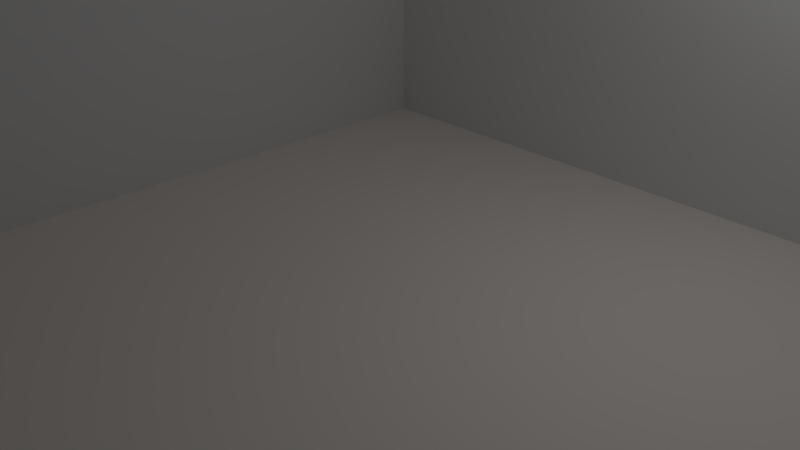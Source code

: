 # Source: background.blend  (saved by Blender 2.79.7; exported with 4.5.12 LTS)
import bpy
from mathutils import Matrix  # noqa: F401  (used for matrix-valued properties, if any)

bpy.ops.wm.read_factory_settings(use_empty=True)
scene = bpy.context.scene
scene.name = 'Scene'

# ---- collections
col_collection_1 = bpy.data.collections.new('Collection 1'); scene.collection.children.link(col_collection_1)

# ---- materials (node trees are filled in below, after node groups)
mat_wall = bpy.data.materials.new('wall')
mat_wall.alpha_threshold = 0.0
mat_wall.use_transparent_shadow = False
mat_wall.preview_render_type = 'FLAT'
mat_wall.roughness = 0.5
mat_wall.specular_intensity = 0.0
mat_floor = bpy.data.materials.new('floor')
mat_floor.alpha_threshold = 0.0
mat_floor.use_transparent_shadow = False
mat_floor.preview_render_type = 'FLAT'
mat_floor.diffuse_color = (1.0, 0.9261, 0.8697, 1.0)
mat_floor.roughness = 0.5
mat_floor.specular_intensity = 0.4837
mat_floor.line_color = (0.0, 0.0, 0.0, 1.0)

# ---- material node trees

# ---- world
world_world = bpy.data.worlds.new('World'); scene.world = world_world
world_world.color = (0.05088, 0.05088, 0.05088)
world_world.use_sun_shadow = False
world_world.sun_shadow_jitter_overblur = 0.0

# ---- cameras
cam_camera = bpy.data.cameras.new('Camera')
cam_camera.clip_end = 100.0
cam_camera.lens = 35.0
cam_camera.sensor_width = 32.0
cam_camera.sensor_height = 18.0
cam_camera.ortho_scale = 7.314
cam_camera.dof.focus_distance = 0.0
cam_camera.dof.aperture_fstop = 128.0

# ---- lights
light_lamp = bpy.data.lights.new('Lamp', 'POINT')
light_lamp.transmission_factor = 0.0
light_lamp.cutoff_distance = 30.0
light_lamp.energy = 100.0
light_lamp.shadow_buffer_clip_start = 1.001
light_lamp.shadow_soft_size = 0.1
light_lamp.shadow_maximum_resolution = 0.006
light_lamp.use_absolute_resolution = True

# ---- meshes
me_plane = bpy.data.meshes.new('Plane')
me_plane.from_pydata([(-1.0, -1.0, 0.0), (1.0, -1.0, 0.0), (-1.0, 1.0, 0.0), (1.0, 1.0, 0.0)], [], [(0, 1, 3, 2)])
_uv = me_plane.uv_layers.new(name='UVMap')
_uv.uv.foreach_set('vector', [-0.2528, -0.2528, 1.253, -0.2528, 1.253, 1.253, -0.2528, 1.253])
me_plane.materials.append(mat_wall)
me_plane.use_remesh_preserve_volume = False
me_plane.use_remesh_preserve_attributes = False
me_plane.use_mirror_vertex_groups = False
me_plane.update()
me_plane_001 = bpy.data.meshes.new('Plane.001')
me_plane_001.from_pydata([(-1.0, -1.0, 0.0), (1.0, -1.0, 0.0), (-1.0, 1.0, 0.0), (1.0, 1.0, 0.0)], [], [(0, 1, 3, 2)])
_uv = me_plane_001.uv_layers.new(name='UVMap')
_uv.uv.foreach_set('vector', [-0.4948, -0.4948, 1.495, -0.4948, 1.495, 1.495, -0.4948, 1.495])
me_plane_001.materials.append(mat_wall)
me_plane_001.use_remesh_preserve_volume = False
me_plane_001.use_remesh_preserve_attributes = False
me_plane_001.use_mirror_vertex_groups = False
me_plane_001.update()

# ---- objects
ob_wall1 = bpy.data.objects.new('wall1', me_plane)
ob_wall = bpy.data.objects.new('wall', me_plane)
ob_floor = bpy.data.objects.new('floor', me_plane_001)
ob_lamp = bpy.data.objects.new('Lamp', light_lamp)
ob_camera = bpy.data.objects.new('Camera', cam_camera)

# ---- transforms, parenting, visibility, modifiers, constraints
ob_wall1.location = (-3.743, -0.7477, 5.132)
ob_wall1.rotation_euler = (1.571, 0.0, 1.571)
ob_wall1.scale = (5.438, 5.438, 5.438)
ob_wall1.lineart.crease_threshold = 0.0
ob_wall.location = (0.3318, 4.169, 5.132)
ob_wall.rotation_euler = (1.571, 0.0, 0.0)
ob_wall.scale = (5.438, 5.438, 5.438)
ob_wall.lineart.crease_threshold = 0.0
ob_floor.location = (0.3318, -0.3328, 0.05387)
ob_floor.scale = (5.438, 5.438, 5.438)
ob_floor.lineart.crease_threshold = 0.0
ob_floor.material_slots[0].link = 'OBJECT'; ob_floor.material_slots[0].material = mat_floor
ob_lamp.location = (4.076, 1.005, 5.904)
ob_lamp.rotation_euler = (0.6503, 0.05522, 1.866)
ob_lamp.lock_rotations_4d = False
ob_lamp.empty_display_type = 'ARROWS'
ob_lamp.color = (0.0, 0.0, 0.0, 0.0)
ob_lamp.lineart.crease_threshold = 0.0
ob_camera.location = (7.481, -6.508, 5.344)
ob_camera.rotation_euler = (1.109, 0.0, 0.8149)
ob_camera.lock_rotations_4d = False
ob_camera.empty_display_type = 'ARROWS'
ob_camera.color = (0.0, 0.0, 0.0, 0.0)
ob_camera.display_type = 'WIRE'
ob_camera.lineart.crease_threshold = 0.0

# ---- collection membership
col_collection_1.objects.link(ob_wall1)
col_collection_1.objects.link(ob_wall)
col_collection_1.objects.link(ob_floor)
col_collection_1.objects.link(ob_lamp)
col_collection_1.objects.link(ob_camera)

# ---- scene / render settings (as saved in the file)
scene.camera = ob_camera
scene.frame_start = 1; scene.frame_end = 250; scene.frame_set(0)
scene.render.engine = 'BLENDER_EEVEE_NEXT'
scene.render.resolution_percentage = 50
scene.render.dither_intensity = 0.0
scene.cycles.use_denoising = False
scene.cycles.samples = 128
scene.cycles.sampling_pattern = 'TABULATED_SOBOL'
scene.cycles.use_adaptive_sampling = False
scene.cycles.use_light_tree = False
scene.view_settings.view_transform = 'Standard'
bpy.context.view_layer.update()
